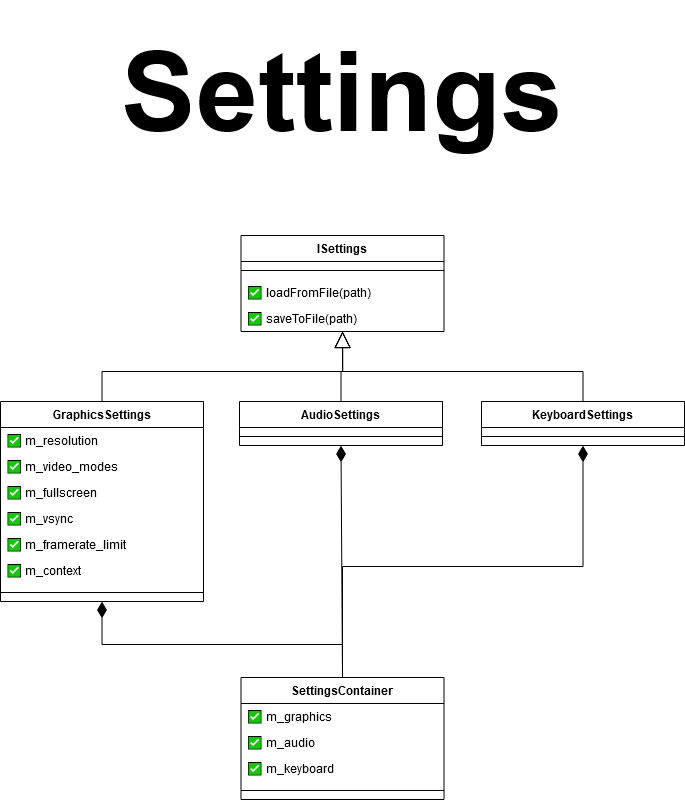

The diagram above was exported from draw.io. Its source (the exported page's mxGraphModel, read from the mxfile embedded in the PNG):
<mxGraphModel dx="2595" dy="4093" grid="1" gridSize="10" guides="1" tooltips="1" connect="1" arrows="1" fold="1" page="1" pageScale="1" pageWidth="1600" pageHeight="900" math="0" shadow="0">
  <root>
    <mxCell id="yxRC5tqkZULmmVh5Xfn4-0" />
    <mxCell id="yxRC5tqkZULmmVh5Xfn4-1" parent="yxRC5tqkZULmmVh5Xfn4-0" />
    <mxCell id="PLw4QKmdBkfzFPIvKNoS-0" value="Settings" style="text;align=center;fontStyle=1;verticalAlign=middle;spacingLeft=3;spacingRight=3;strokeColor=none;rotatable=0;points=[[0,0.5],[1,0.5]];portConstraint=eastwest;fontSize=112;" vertex="1" parent="yxRC5tqkZULmmVh5Xfn4-1">
      <mxGeometry x="544.5" y="-2670" width="511" height="152" as="geometry" />
    </mxCell>
    <mxCell id="PLw4QKmdBkfzFPIvKNoS-1" style="edgeStyle=orthogonalEdgeStyle;rounded=0;orthogonalLoop=1;jettySize=auto;html=1;exitX=0.5;exitY=0;exitDx=0;exitDy=0;entryX=0.5;entryY=1;entryDx=0;entryDy=0;endArrow=block;endFill=0;endSize=14;targetPerimeterSpacing=3;" edge="1" parent="yxRC5tqkZULmmVh5Xfn4-1" source="PLw4QKmdBkfzFPIvKNoS-8" target="PLw4QKmdBkfzFPIvKNoS-2">
      <mxGeometry relative="1" as="geometry" />
    </mxCell>
    <mxCell id="PLw4QKmdBkfzFPIvKNoS-6" style="edgeStyle=orthogonalEdgeStyle;rounded=0;orthogonalLoop=1;jettySize=auto;html=1;exitX=0.5;exitY=0;exitDx=0;exitDy=0;entryX=0.5;entryY=1;entryDx=0;entryDy=0;endArrow=block;endFill=0;endSize=14;targetPerimeterSpacing=3;" edge="1" parent="yxRC5tqkZULmmVh5Xfn4-1" source="PLw4QKmdBkfzFPIvKNoS-16" target="PLw4QKmdBkfzFPIvKNoS-2">
      <mxGeometry relative="1" as="geometry" />
    </mxCell>
    <mxCell id="PLw4QKmdBkfzFPIvKNoS-7" style="edgeStyle=orthogonalEdgeStyle;rounded=0;orthogonalLoop=1;jettySize=auto;html=1;exitX=0.5;exitY=0;exitDx=0;exitDy=0;entryX=0.501;entryY=1;entryDx=0;entryDy=0;entryPerimeter=0;endArrow=block;endFill=0;endSize=14;targetPerimeterSpacing=3;" edge="1" parent="yxRC5tqkZULmmVh5Xfn4-1" source="PLw4QKmdBkfzFPIvKNoS-18" target="PLw4QKmdBkfzFPIvKNoS-5">
      <mxGeometry relative="1" as="geometry" />
    </mxCell>
    <mxCell id="PLw4QKmdBkfzFPIvKNoS-20" style="edgeStyle=orthogonalEdgeStyle;rounded=0;orthogonalLoop=1;jettySize=auto;html=1;exitX=0.5;exitY=0;exitDx=0;exitDy=0;entryX=0.5;entryY=1;entryDx=0;entryDy=0;endArrow=diamondThin;endFill=1;endSize=14;targetPerimeterSpacing=3;" edge="1" parent="yxRC5tqkZULmmVh5Xfn4-1" source="PLw4QKmdBkfzFPIvKNoS-23" target="PLw4QKmdBkfzFPIvKNoS-8">
      <mxGeometry relative="1" as="geometry">
        <Array as="points">
          <mxPoint x="800.5" y="-2026" />
          <mxPoint x="559.5" y="-2026" />
        </Array>
      </mxGeometry>
    </mxCell>
    <mxCell id="PLw4QKmdBkfzFPIvKNoS-21" style="edgeStyle=orthogonalEdgeStyle;rounded=0;orthogonalLoop=1;jettySize=auto;html=1;exitX=0.5;exitY=0;exitDx=0;exitDy=0;entryX=0.5;entryY=1;entryDx=0;entryDy=0;endArrow=diamondThin;endFill=1;endSize=14;targetPerimeterSpacing=3;" edge="1" parent="yxRC5tqkZULmmVh5Xfn4-1" source="PLw4QKmdBkfzFPIvKNoS-23" target="PLw4QKmdBkfzFPIvKNoS-16">
      <mxGeometry relative="1" as="geometry">
        <Array as="points">
          <mxPoint x="798.5" y="-1993" />
        </Array>
      </mxGeometry>
    </mxCell>
    <mxCell id="PLw4QKmdBkfzFPIvKNoS-22" style="edgeStyle=orthogonalEdgeStyle;rounded=0;orthogonalLoop=1;jettySize=auto;html=1;exitX=0.5;exitY=0;exitDx=0;exitDy=0;entryX=0.5;entryY=1;entryDx=0;entryDy=0;endArrow=diamondThin;endFill=1;endSize=14;targetPerimeterSpacing=3;" edge="1" parent="yxRC5tqkZULmmVh5Xfn4-1" source="PLw4QKmdBkfzFPIvKNoS-23" target="PLw4QKmdBkfzFPIvKNoS-18">
      <mxGeometry relative="1" as="geometry">
        <Array as="points">
          <mxPoint x="800.5" y="-2104" />
          <mxPoint x="1040.5" y="-2104" />
        </Array>
      </mxGeometry>
    </mxCell>
    <mxCell id="PLw4QKmdBkfzFPIvKNoS-2" value="ISettings" style="swimlane;fontStyle=1;align=center;verticalAlign=top;childLayout=stackLayout;horizontal=1;startSize=26;horizontalStack=0;resizeParent=1;resizeParentMax=0;resizeLast=0;collapsible=1;marginBottom=0;strokeColor=#000000;" vertex="1" parent="yxRC5tqkZULmmVh5Xfn4-1">
      <mxGeometry x="698.5" y="-2435" width="203" height="96" as="geometry">
        <mxRectangle x="293" y="18" width="57" height="26" as="alternateBounds" />
      </mxGeometry>
    </mxCell>
    <mxCell id="PLw4QKmdBkfzFPIvKNoS-3" value="" style="line;strokeWidth=1;fillColor=none;align=left;verticalAlign=middle;spacingTop=-1;spacingLeft=3;spacingRight=3;rotatable=0;labelPosition=right;points=[];portConstraint=eastwest;" vertex="1" parent="PLw4QKmdBkfzFPIvKNoS-2">
      <mxGeometry y="26" width="203" height="18" as="geometry" />
    </mxCell>
    <mxCell id="PLw4QKmdBkfzFPIvKNoS-4" value="✅ loadFromFile(path)" style="text;align=left;verticalAlign=top;spacingLeft=4;spacingRight=4;overflow=hidden;rotatable=0;points=[[0,0.5],[1,0.5]];portConstraint=eastwest;" vertex="1" parent="PLw4QKmdBkfzFPIvKNoS-2">
      <mxGeometry y="44" width="203" height="26" as="geometry" />
    </mxCell>
    <mxCell id="PLw4QKmdBkfzFPIvKNoS-5" value="✅ saveToFile(path)" style="text;align=left;verticalAlign=top;spacingLeft=4;spacingRight=4;overflow=hidden;rotatable=0;points=[[0,0.5],[1,0.5]];portConstraint=eastwest;" vertex="1" parent="PLw4QKmdBkfzFPIvKNoS-2">
      <mxGeometry y="70" width="203" height="26" as="geometry" />
    </mxCell>
    <mxCell id="PLw4QKmdBkfzFPIvKNoS-8" value="GraphicsSettings" style="swimlane;fontStyle=1;align=center;verticalAlign=top;childLayout=stackLayout;horizontal=1;startSize=26;horizontalStack=0;resizeParent=1;resizeParentMax=0;resizeLast=0;collapsible=1;marginBottom=0;strokeColor=#000000;" vertex="1" parent="yxRC5tqkZULmmVh5Xfn4-1">
      <mxGeometry x="458" y="-2269" width="203" height="200" as="geometry">
        <mxRectangle x="293" y="18" width="57" height="26" as="alternateBounds" />
      </mxGeometry>
    </mxCell>
    <mxCell id="PLw4QKmdBkfzFPIvKNoS-9" value="✅ m_resolution" style="text;align=left;verticalAlign=top;spacingLeft=4;spacingRight=4;overflow=hidden;rotatable=0;points=[[0,0.5],[1,0.5]];portConstraint=eastwest;" vertex="1" parent="PLw4QKmdBkfzFPIvKNoS-8">
      <mxGeometry y="26" width="203" height="26" as="geometry" />
    </mxCell>
    <mxCell id="PLw4QKmdBkfzFPIvKNoS-10" value="✅ m_video_modes" style="text;align=left;verticalAlign=top;spacingLeft=4;spacingRight=4;overflow=hidden;rotatable=0;points=[[0,0.5],[1,0.5]];portConstraint=eastwest;" vertex="1" parent="PLw4QKmdBkfzFPIvKNoS-8">
      <mxGeometry y="52" width="203" height="26" as="geometry" />
    </mxCell>
    <mxCell id="PLw4QKmdBkfzFPIvKNoS-11" value="✅ m_fullscreen" style="text;align=left;verticalAlign=top;spacingLeft=4;spacingRight=4;overflow=hidden;rotatable=0;points=[[0,0.5],[1,0.5]];portConstraint=eastwest;" vertex="1" parent="PLw4QKmdBkfzFPIvKNoS-8">
      <mxGeometry y="78" width="203" height="26" as="geometry" />
    </mxCell>
    <mxCell id="PLw4QKmdBkfzFPIvKNoS-12" value="✅ m_vsync" style="text;align=left;verticalAlign=top;spacingLeft=4;spacingRight=4;overflow=hidden;rotatable=0;points=[[0,0.5],[1,0.5]];portConstraint=eastwest;" vertex="1" parent="PLw4QKmdBkfzFPIvKNoS-8">
      <mxGeometry y="104" width="203" height="26" as="geometry" />
    </mxCell>
    <mxCell id="PLw4QKmdBkfzFPIvKNoS-13" value="✅ m_framerate_limit" style="text;align=left;verticalAlign=top;spacingLeft=4;spacingRight=4;overflow=hidden;rotatable=0;points=[[0,0.5],[1,0.5]];portConstraint=eastwest;" vertex="1" parent="PLw4QKmdBkfzFPIvKNoS-8">
      <mxGeometry y="130" width="203" height="26" as="geometry" />
    </mxCell>
    <mxCell id="PLw4QKmdBkfzFPIvKNoS-14" value="✅ m_context" style="text;align=left;verticalAlign=top;spacingLeft=4;spacingRight=4;overflow=hidden;rotatable=0;points=[[0,0.5],[1,0.5]];portConstraint=eastwest;" vertex="1" parent="PLw4QKmdBkfzFPIvKNoS-8">
      <mxGeometry y="156" width="203" height="26" as="geometry" />
    </mxCell>
    <mxCell id="PLw4QKmdBkfzFPIvKNoS-15" value="" style="line;strokeWidth=1;fillColor=none;align=left;verticalAlign=middle;spacingTop=-1;spacingLeft=3;spacingRight=3;rotatable=0;labelPosition=right;points=[];portConstraint=eastwest;" vertex="1" parent="PLw4QKmdBkfzFPIvKNoS-8">
      <mxGeometry y="182" width="203" height="18" as="geometry" />
    </mxCell>
    <mxCell id="PLw4QKmdBkfzFPIvKNoS-16" value="AudioSettings" style="swimlane;fontStyle=1;align=center;verticalAlign=top;childLayout=stackLayout;horizontal=1;startSize=26;horizontalStack=0;resizeParent=1;resizeParentMax=0;resizeLast=0;collapsible=1;marginBottom=0;strokeColor=#000000;" vertex="1" parent="yxRC5tqkZULmmVh5Xfn4-1">
      <mxGeometry x="697" y="-2269" width="203" height="44" as="geometry">
        <mxRectangle x="293" y="18" width="57" height="26" as="alternateBounds" />
      </mxGeometry>
    </mxCell>
    <mxCell id="PLw4QKmdBkfzFPIvKNoS-17" value="" style="line;strokeWidth=1;fillColor=none;align=left;verticalAlign=middle;spacingTop=-1;spacingLeft=3;spacingRight=3;rotatable=0;labelPosition=right;points=[];portConstraint=eastwest;" vertex="1" parent="PLw4QKmdBkfzFPIvKNoS-16">
      <mxGeometry y="26" width="203" height="18" as="geometry" />
    </mxCell>
    <mxCell id="PLw4QKmdBkfzFPIvKNoS-18" value="KeyboardSettings" style="swimlane;fontStyle=1;align=center;verticalAlign=top;childLayout=stackLayout;horizontal=1;startSize=26;horizontalStack=0;resizeParent=1;resizeParentMax=0;resizeLast=0;collapsible=1;marginBottom=0;strokeColor=#000000;" vertex="1" parent="yxRC5tqkZULmmVh5Xfn4-1">
      <mxGeometry x="939" y="-2269" width="203" height="44" as="geometry">
        <mxRectangle x="293" y="18" width="57" height="26" as="alternateBounds" />
      </mxGeometry>
    </mxCell>
    <mxCell id="PLw4QKmdBkfzFPIvKNoS-19" value="" style="line;strokeWidth=1;fillColor=none;align=left;verticalAlign=middle;spacingTop=-1;spacingLeft=3;spacingRight=3;rotatable=0;labelPosition=right;points=[];portConstraint=eastwest;" vertex="1" parent="PLw4QKmdBkfzFPIvKNoS-18">
      <mxGeometry y="26" width="203" height="18" as="geometry" />
    </mxCell>
    <mxCell id="PLw4QKmdBkfzFPIvKNoS-23" value="SettingsContainer" style="swimlane;fontStyle=1;align=center;verticalAlign=top;childLayout=stackLayout;horizontal=1;startSize=26;horizontalStack=0;resizeParent=1;resizeParentMax=0;resizeLast=0;collapsible=1;marginBottom=0;strokeColor=#000000;" vertex="1" parent="yxRC5tqkZULmmVh5Xfn4-1">
      <mxGeometry x="698.5" y="-1993" width="203" height="122" as="geometry">
        <mxRectangle x="293" y="18" width="57" height="26" as="alternateBounds" />
      </mxGeometry>
    </mxCell>
    <mxCell id="PLw4QKmdBkfzFPIvKNoS-24" value="✅ m_graphics" style="text;align=left;verticalAlign=top;spacingLeft=4;spacingRight=4;overflow=hidden;rotatable=0;points=[[0,0.5],[1,0.5]];portConstraint=eastwest;" vertex="1" parent="PLw4QKmdBkfzFPIvKNoS-23">
      <mxGeometry y="26" width="203" height="26" as="geometry" />
    </mxCell>
    <mxCell id="PLw4QKmdBkfzFPIvKNoS-25" value="✅ m_audio" style="text;align=left;verticalAlign=top;spacingLeft=4;spacingRight=4;overflow=hidden;rotatable=0;points=[[0,0.5],[1,0.5]];portConstraint=eastwest;" vertex="1" parent="PLw4QKmdBkfzFPIvKNoS-23">
      <mxGeometry y="52" width="203" height="26" as="geometry" />
    </mxCell>
    <mxCell id="PLw4QKmdBkfzFPIvKNoS-26" value="✅ m_keyboard" style="text;align=left;verticalAlign=top;spacingLeft=4;spacingRight=4;overflow=hidden;rotatable=0;points=[[0,0.5],[1,0.5]];portConstraint=eastwest;" vertex="1" parent="PLw4QKmdBkfzFPIvKNoS-23">
      <mxGeometry y="78" width="203" height="26" as="geometry" />
    </mxCell>
    <mxCell id="PLw4QKmdBkfzFPIvKNoS-27" value="" style="line;strokeWidth=1;fillColor=none;align=left;verticalAlign=middle;spacingTop=-1;spacingLeft=3;spacingRight=3;rotatable=0;labelPosition=right;points=[];portConstraint=eastwest;" vertex="1" parent="PLw4QKmdBkfzFPIvKNoS-23">
      <mxGeometry y="104" width="203" height="18" as="geometry" />
    </mxCell>
  </root>
</mxGraphModel>